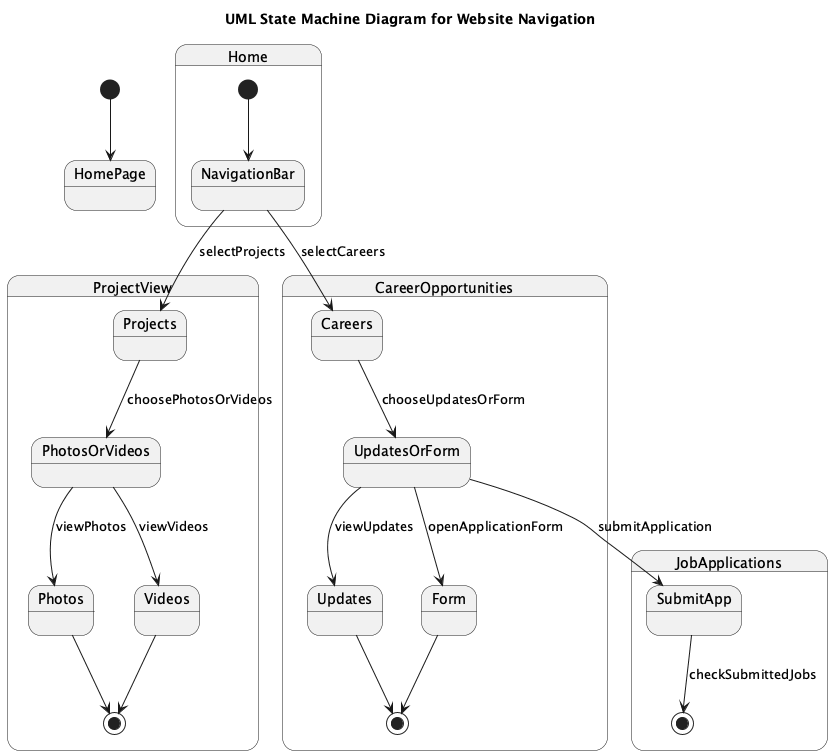

The diagram above was rendered by PlantUML. Its source (embedded in the PNG):
@startuml
title UML State Machine Diagram for Website Navigation

[*] --> HomePage

state "Home" as Home {
  [*] --> NavigationBar
}

state "ProjectView" as ProjectView {
  NavigationBar --> Projects : selectProjects
  Projects --> PhotosOrVideos : choosePhotosOrVideos
  PhotosOrVideos --> Photos : viewPhotos
  Photos --> [*]
  PhotosOrVideos --> Videos : viewVideos
  Videos --> [*]
}

state "CareerOpportunities" as CareerOpportunities {
  NavigationBar --> Careers : selectCareers
  Careers --> UpdatesOrForm : chooseUpdatesOrForm
  UpdatesOrForm --> Updates : viewUpdates
  Updates --> [*]
  UpdatesOrForm --> Form : openApplicationForm
  Form --> [*]
}

state "JobApplications" as JobApplications {
  UpdatesOrForm --> SubmitApp : submitApplication
  SubmitApp --> [*] : checkSubmittedJobs
}
@enduml